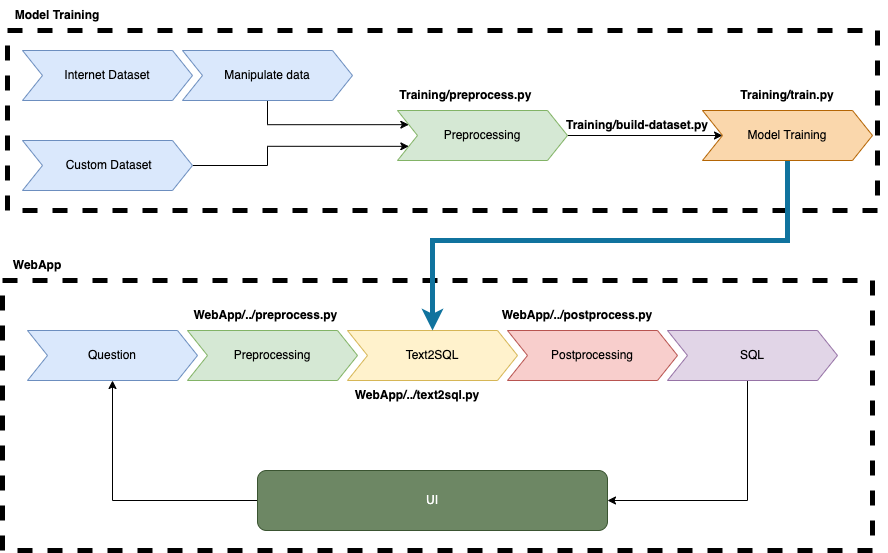

The diagram above was exported from draw.io. Its source (the exported page's mxGraphModel, read from the mxfile embedded in the PNG):
<mxGraphModel dx="1796" dy="479" grid="1" gridSize="10" guides="1" tooltips="1" connect="1" arrows="1" fold="1" page="1" pageScale="1" pageWidth="850" pageHeight="1100" math="0" shadow="0">
  <root>
    <mxCell id="0" />
    <mxCell id="1" parent="0" />
    <mxCell id="9TyM2qyre3LVmim8Eld_-18" value="" style="rounded=0;whiteSpace=wrap;html=1;fontSize=18;strokeWidth=5;fillColor=none;dashed=1;" vertex="1" parent="1">
      <mxGeometry x="-215" y="570" width="870" height="270" as="geometry" />
    </mxCell>
    <mxCell id="uiscG9ZG7F829-1wHizV-24" value="" style="rounded=0;whiteSpace=wrap;html=1;fontSize=18;strokeWidth=5;fillColor=none;dashed=1;" parent="1" vertex="1">
      <mxGeometry x="-210" y="320" width="870" height="180" as="geometry" />
    </mxCell>
    <mxCell id="uiscG9ZG7F829-1wHizV-1" value="Question" style="shape=step;perimeter=stepPerimeter;whiteSpace=wrap;html=1;fixedSize=1;fillColor=#dae8fc;strokeColor=#6c8ebf;" parent="1" vertex="1">
      <mxGeometry x="-190" y="620" width="170" height="50" as="geometry" />
    </mxCell>
    <mxCell id="uiscG9ZG7F829-1wHizV-2" value="Preprocessing" style="shape=step;perimeter=stepPerimeter;whiteSpace=wrap;html=1;fixedSize=1;fillColor=#d5e8d4;strokeColor=#82b366;" parent="1" vertex="1">
      <mxGeometry x="-30" y="620" width="170" height="50" as="geometry" />
    </mxCell>
    <mxCell id="uiscG9ZG7F829-1wHizV-3" value="Text2SQL" style="shape=step;perimeter=stepPerimeter;whiteSpace=wrap;html=1;fixedSize=1;fillColor=#fff2cc;strokeColor=#d6b656;" parent="1" vertex="1">
      <mxGeometry x="130" y="620" width="170" height="50" as="geometry" />
    </mxCell>
    <mxCell id="uiscG9ZG7F829-1wHizV-4" value="Postprocessing" style="shape=step;perimeter=stepPerimeter;whiteSpace=wrap;html=1;fixedSize=1;fillColor=#f8cecc;strokeColor=#b85450;" parent="1" vertex="1">
      <mxGeometry x="290" y="620" width="170" height="50" as="geometry" />
    </mxCell>
    <mxCell id="9TyM2qyre3LVmim8Eld_-14" style="edgeStyle=orthogonalEdgeStyle;rounded=0;orthogonalLoop=1;jettySize=auto;html=1;entryX=1;entryY=0.5;entryDx=0;entryDy=0;" edge="1" parent="1" source="uiscG9ZG7F829-1wHizV-5" target="9TyM2qyre3LVmim8Eld_-12">
      <mxGeometry relative="1" as="geometry">
        <Array as="points">
          <mxPoint x="530" y="790" />
        </Array>
      </mxGeometry>
    </mxCell>
    <mxCell id="uiscG9ZG7F829-1wHizV-5" value="SQL" style="shape=step;perimeter=stepPerimeter;whiteSpace=wrap;html=1;fixedSize=1;fillColor=#e1d5e7;strokeColor=#9673a6;" parent="1" vertex="1">
      <mxGeometry x="450" y="620" width="170" height="50" as="geometry" />
    </mxCell>
    <mxCell id="uiscG9ZG7F829-1wHizV-9" value="&lt;b&gt;WebApp&lt;/b&gt;" style="text;html=1;strokeColor=none;fillColor=none;align=center;verticalAlign=middle;whiteSpace=wrap;rounded=0;dashed=1;" parent="1" vertex="1">
      <mxGeometry x="-210" y="540" width="60" height="30" as="geometry" />
    </mxCell>
    <mxCell id="uiscG9ZG7F829-1wHizV-11" value="Internet Dataset" style="shape=step;perimeter=stepPerimeter;whiteSpace=wrap;html=1;fixedSize=1;fillColor=#dae8fc;strokeColor=#6c8ebf;" parent="1" vertex="1">
      <mxGeometry x="-195" y="340" width="170" height="50" as="geometry" />
    </mxCell>
    <mxCell id="uiscG9ZG7F829-1wHizV-20" style="edgeStyle=orthogonalEdgeStyle;rounded=0;orthogonalLoop=1;jettySize=auto;html=1;fontSize=18;entryX=0;entryY=0.25;entryDx=0;entryDy=0;exitX=0.5;exitY=1;exitDx=0;exitDy=0;" parent="1" source="uiscG9ZG7F829-1wHizV-12" target="uiscG9ZG7F829-1wHizV-19" edge="1">
      <mxGeometry relative="1" as="geometry">
        <mxPoint x="175" y="420" as="targetPoint" />
        <Array as="points">
          <mxPoint x="50" y="414" />
        </Array>
      </mxGeometry>
    </mxCell>
    <mxCell id="uiscG9ZG7F829-1wHizV-12" value="Manipulate data" style="shape=step;perimeter=stepPerimeter;whiteSpace=wrap;html=1;fixedSize=1;fillColor=#dae8fc;strokeColor=#6c8ebf;" parent="1" vertex="1">
      <mxGeometry x="-35" y="340" width="170" height="50" as="geometry" />
    </mxCell>
    <mxCell id="uiscG9ZG7F829-1wHizV-21" style="edgeStyle=orthogonalEdgeStyle;rounded=0;orthogonalLoop=1;jettySize=auto;html=1;entryX=0;entryY=0.75;entryDx=0;entryDy=0;fontSize=18;" parent="1" source="uiscG9ZG7F829-1wHizV-16" target="uiscG9ZG7F829-1wHizV-19" edge="1">
      <mxGeometry relative="1" as="geometry">
        <Array as="points">
          <mxPoint x="50" y="455" />
          <mxPoint x="50" y="436" />
        </Array>
      </mxGeometry>
    </mxCell>
    <mxCell id="uiscG9ZG7F829-1wHizV-16" value="&amp;nbsp;Custom Dataset" style="shape=step;perimeter=stepPerimeter;whiteSpace=wrap;html=1;fixedSize=1;fillColor=#dae8fc;strokeColor=#6c8ebf;" parent="1" vertex="1">
      <mxGeometry x="-195" y="430" width="170" height="50" as="geometry" />
    </mxCell>
    <mxCell id="9TyM2qyre3LVmim8Eld_-15" style="edgeStyle=orthogonalEdgeStyle;rounded=0;orthogonalLoop=1;jettySize=auto;html=1;entryX=0;entryY=0.5;entryDx=0;entryDy=0;" edge="1" parent="1" source="uiscG9ZG7F829-1wHizV-19" target="uiscG9ZG7F829-1wHizV-22">
      <mxGeometry relative="1" as="geometry" />
    </mxCell>
    <mxCell id="uiscG9ZG7F829-1wHizV-19" value="Preprocessing" style="shape=step;perimeter=stepPerimeter;whiteSpace=wrap;html=1;fixedSize=1;fillColor=#d5e8d4;strokeColor=#82b366;" parent="1" vertex="1">
      <mxGeometry x="180" y="400" width="170" height="50" as="geometry" />
    </mxCell>
    <mxCell id="uiscG9ZG7F829-1wHizV-23" style="edgeStyle=orthogonalEdgeStyle;rounded=0;orthogonalLoop=1;jettySize=auto;html=1;fontSize=18;strokeWidth=5;fillColor=#b1ddf0;strokeColor=#10739e;exitX=0.5;exitY=1;exitDx=0;exitDy=0;" parent="1" source="uiscG9ZG7F829-1wHizV-22" target="uiscG9ZG7F829-1wHizV-3" edge="1">
      <mxGeometry relative="1" as="geometry">
        <Array as="points">
          <mxPoint x="570" y="530" />
          <mxPoint x="215" y="530" />
        </Array>
      </mxGeometry>
    </mxCell>
    <mxCell id="uiscG9ZG7F829-1wHizV-22" value="Model Training" style="shape=step;perimeter=stepPerimeter;whiteSpace=wrap;html=1;fixedSize=1;fillColor=#fad7ac;strokeColor=#b46504;" parent="1" vertex="1">
      <mxGeometry x="485" y="400" width="170" height="50" as="geometry" />
    </mxCell>
    <mxCell id="uiscG9ZG7F829-1wHizV-25" value="&lt;b&gt;Model Training&lt;/b&gt;" style="text;html=1;strokeColor=none;fillColor=none;align=center;verticalAlign=middle;whiteSpace=wrap;rounded=0;dashed=1;" parent="1" vertex="1">
      <mxGeometry x="-210" y="290" width="100" height="30" as="geometry" />
    </mxCell>
    <mxCell id="9TyM2qyre3LVmim8Eld_-1" value="&lt;b&gt;Training/preprocess.py&amp;nbsp;&lt;/b&gt;" style="text;html=1;strokeColor=none;fillColor=none;align=center;verticalAlign=middle;whiteSpace=wrap;rounded=0;" vertex="1" parent="1">
      <mxGeometry x="150" y="370" width="200" height="30" as="geometry" />
    </mxCell>
    <mxCell id="9TyM2qyre3LVmim8Eld_-2" value="&lt;b&gt;Training/train.py&lt;/b&gt;" style="text;html=1;strokeColor=none;fillColor=none;align=center;verticalAlign=middle;whiteSpace=wrap;rounded=0;" vertex="1" parent="1">
      <mxGeometry x="470" y="370" width="200" height="30" as="geometry" />
    </mxCell>
    <mxCell id="9TyM2qyre3LVmim8Eld_-3" value="&lt;b&gt;WebApp/../preprocess.py&amp;nbsp;&lt;/b&gt;" style="text;html=1;strokeColor=none;fillColor=none;align=center;verticalAlign=middle;whiteSpace=wrap;rounded=0;" vertex="1" parent="1">
      <mxGeometry x="-50" y="590" width="200" height="30" as="geometry" />
    </mxCell>
    <mxCell id="9TyM2qyre3LVmim8Eld_-4" value="&lt;b&gt;WebApp/../text2sql.py&lt;/b&gt;" style="text;html=1;strokeColor=none;fillColor=none;align=center;verticalAlign=middle;whiteSpace=wrap;rounded=0;" vertex="1" parent="1">
      <mxGeometry x="100" y="670" width="200" height="30" as="geometry" />
    </mxCell>
    <mxCell id="9TyM2qyre3LVmim8Eld_-5" style="edgeStyle=orthogonalEdgeStyle;rounded=0;orthogonalLoop=1;jettySize=auto;html=1;exitX=0.5;exitY=1;exitDx=0;exitDy=0;" edge="1" parent="1" source="9TyM2qyre3LVmim8Eld_-4" target="9TyM2qyre3LVmim8Eld_-4">
      <mxGeometry relative="1" as="geometry" />
    </mxCell>
    <mxCell id="9TyM2qyre3LVmim8Eld_-6" value="&lt;b&gt;WebApp/../postprocess.py&lt;/b&gt;" style="text;html=1;strokeColor=none;fillColor=none;align=center;verticalAlign=middle;whiteSpace=wrap;rounded=0;" vertex="1" parent="1">
      <mxGeometry x="260" y="590" width="200" height="30" as="geometry" />
    </mxCell>
    <mxCell id="9TyM2qyre3LVmim8Eld_-13" style="edgeStyle=orthogonalEdgeStyle;rounded=0;orthogonalLoop=1;jettySize=auto;html=1;entryX=0.5;entryY=1;entryDx=0;entryDy=0;" edge="1" parent="1" source="9TyM2qyre3LVmim8Eld_-12" target="uiscG9ZG7F829-1wHizV-1">
      <mxGeometry relative="1" as="geometry" />
    </mxCell>
    <mxCell id="9TyM2qyre3LVmim8Eld_-12" value="UI" style="rounded=1;whiteSpace=wrap;html=1;fillColor=#6d8764;strokeColor=#3A5431;fontColor=#ffffff;" vertex="1" parent="1">
      <mxGeometry x="40" y="760" width="350" height="60" as="geometry" />
    </mxCell>
    <mxCell id="9TyM2qyre3LVmim8Eld_-17" value="&lt;b&gt;Training/build-dataset.py&lt;/b&gt;" style="text;html=1;strokeColor=none;fillColor=none;align=center;verticalAlign=middle;whiteSpace=wrap;rounded=0;" vertex="1" parent="1">
      <mxGeometry x="320" y="400" width="200" height="30" as="geometry" />
    </mxCell>
  </root>
</mxGraphModel>